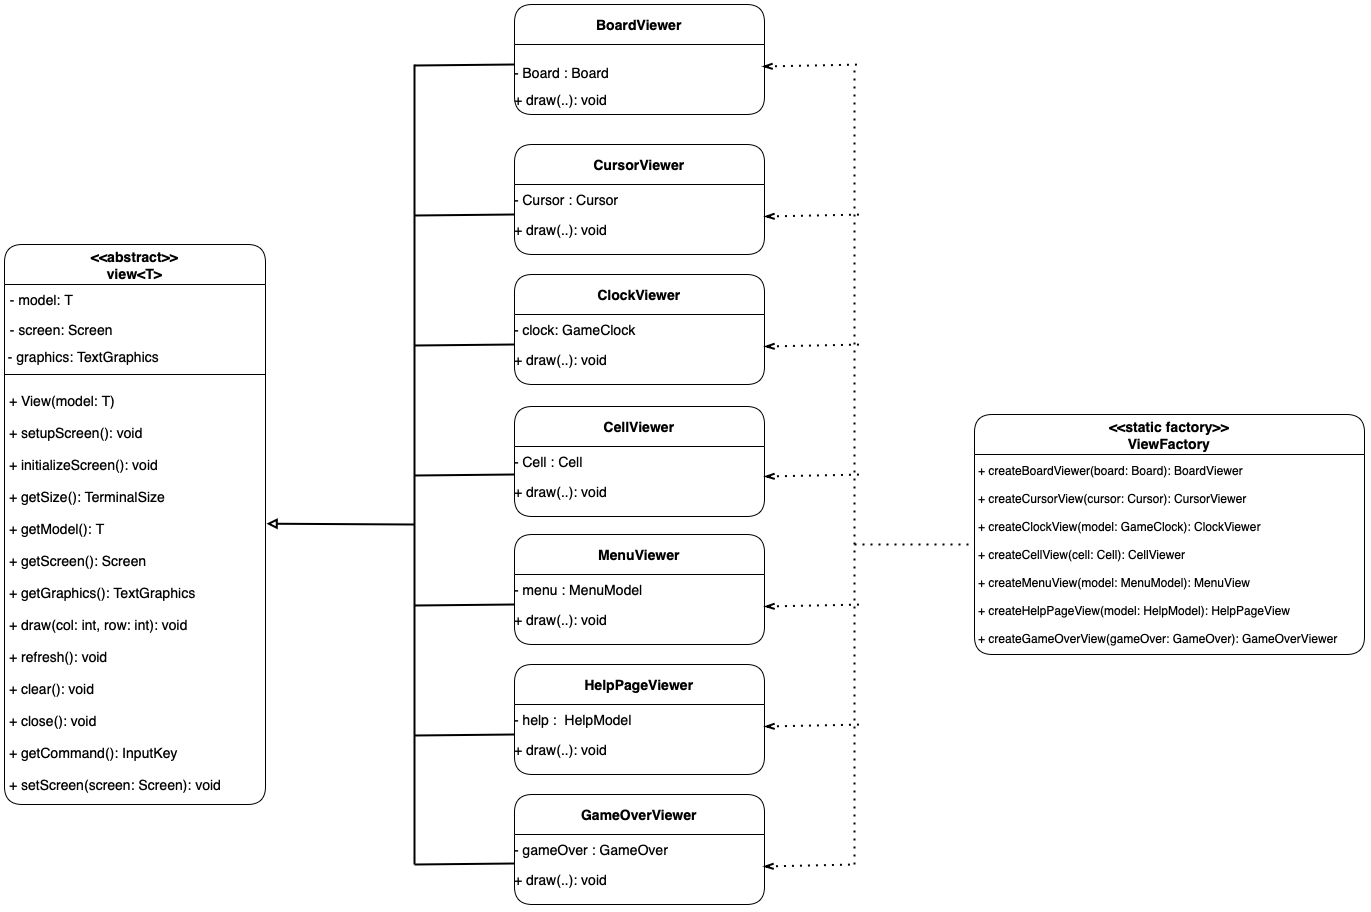

The diagram above was exported from draw.io. Its source (the exported page's mxGraphModel, read from the mxfile embedded in the PNG):
<mxGraphModel dx="2662" dy="1746" grid="1" gridSize="10" guides="1" tooltips="1" connect="1" arrows="1" fold="1" page="1" pageScale="1" pageWidth="1169" pageHeight="827" background="#ffffff" math="0" shadow="0">
  <root>
    <mxCell id="WIyWlLk6GJQsqaUBKTNV-0" />
    <mxCell id="WIyWlLk6GJQsqaUBKTNV-1" parent="WIyWlLk6GJQsqaUBKTNV-0" />
    <mxCell id="yTOJ_WnnsYm7wUlJSxOv-47" value="&lt;&lt;abstract&gt;&gt;&#10;view&lt;T&gt;" style="swimlane;fontStyle=1;align=center;verticalAlign=middle;childLayout=stackLayout;horizontal=1;startSize=40;horizontalStack=0;resizeParent=1;resizeLast=0;collapsible=1;marginBottom=0;rounded=1;shadow=1;strokeWidth=1;labelBackgroundColor=none;fontFamily=Helvetica;fontSize=14;glass=0;" parent="WIyWlLk6GJQsqaUBKTNV-1" vertex="1">
      <mxGeometry x="-50" y="140" width="261" height="560" as="geometry">
        <mxRectangle x="260" y="520" width="160" height="26" as="alternateBounds" />
      </mxGeometry>
    </mxCell>
    <mxCell id="Vtn6PVGJsSyyfRtlOhvm-57" value="&amp;nbsp;- model: T" style="text;align=left;verticalAlign=middle;resizable=0;points=[];autosize=1;strokeColor=none;fillColor=none;fontSize=14;html=1;" vertex="1" parent="yTOJ_WnnsYm7wUlJSxOv-47">
      <mxGeometry y="40" width="261" height="30" as="geometry" />
    </mxCell>
    <mxCell id="Vtn6PVGJsSyyfRtlOhvm-85" value=" - screen: Screen" style="text;align=left;verticalAlign=middle;resizable=0;points=[];autosize=1;strokeColor=none;fillColor=none;fontSize=14;" vertex="1" parent="yTOJ_WnnsYm7wUlJSxOv-47">
      <mxGeometry y="70" width="261" height="30" as="geometry" />
    </mxCell>
    <mxCell id="Vtn6PVGJsSyyfRtlOhvm-97" value=" - graphics: TextGraphics&#10;" style="text;align=left;verticalAlign=top;resizable=0;points=[];autosize=1;strokeColor=none;fillColor=none;fontSize=14;spacing=0;" vertex="1" parent="yTOJ_WnnsYm7wUlJSxOv-47">
      <mxGeometry y="100" width="261" height="30" as="geometry" />
    </mxCell>
    <mxCell id="Vtn6PVGJsSyyfRtlOhvm-90" value="" style="endArrow=none;html=1;rounded=0;exitX=0;exitY=0.25;exitDx=0;exitDy=0;entryX=1;entryY=0.25;entryDx=0;entryDy=0;" edge="1" parent="yTOJ_WnnsYm7wUlJSxOv-47">
      <mxGeometry width="50" height="50" relative="1" as="geometry">
        <mxPoint y="129.9999999999999" as="sourcePoint" />
        <mxPoint x="261" y="130.0000000000001" as="targetPoint" />
      </mxGeometry>
    </mxCell>
    <mxCell id="Vtn6PVGJsSyyfRtlOhvm-91" value="+ View(model: T)&amp;nbsp;&lt;br&gt;&lt;div&gt;&lt;br&gt;&lt;div&gt;+ setupScreen(): void&lt;/div&gt;&lt;div&gt;&lt;br&gt;&lt;/div&gt;&lt;div&gt;+ initializeScreen(): void&lt;/div&gt;&lt;div&gt;&lt;br&gt;&lt;/div&gt;&lt;div&gt;+ getSize(): TerminalSize&lt;/div&gt;&lt;div&gt;&lt;br&gt;&lt;/div&gt;&lt;div&gt;+ getModel(): T&lt;/div&gt;&lt;div&gt;&lt;br&gt;&lt;/div&gt;&lt;div&gt;+ getScreen(): Screen&lt;/div&gt;&lt;div&gt;&lt;br&gt;&lt;/div&gt;&lt;div&gt;+ getGraphics(): TextGraphics&lt;/div&gt;&lt;div&gt;&lt;br&gt;&lt;/div&gt;&lt;div&gt;+ draw(col: int, row: int): void&lt;/div&gt;&lt;div&gt;&lt;br&gt;&lt;/div&gt;&lt;div&gt;+ refresh(): void&amp;nbsp;&lt;/div&gt;&lt;div&gt;&lt;br&gt;&lt;/div&gt;&lt;div&gt;+ clear(): void&lt;/div&gt;&lt;div&gt;&lt;br&gt;&lt;/div&gt;&lt;div&gt;+ close(): void&lt;/div&gt;&lt;div&gt;&lt;br&gt;&lt;/div&gt;&lt;div&gt;+ getCommand(): InputKey&amp;nbsp;&lt;/div&gt;&lt;div&gt;&lt;br&gt;&lt;/div&gt;&lt;div&gt;+ setScreen(screen: Screen): void&lt;/div&gt;&lt;/div&gt;" style="text;align=left;verticalAlign=middle;resizable=0;points=[];autosize=1;strokeColor=none;fillColor=none;fontSize=14;html=1;spacingTop=5;spacing=5;" vertex="1" parent="yTOJ_WnnsYm7wUlJSxOv-47">
      <mxGeometry y="130" width="261" height="430" as="geometry" />
    </mxCell>
    <mxCell id="Vtn6PVGJsSyyfRtlOhvm-79" value="&lt;&lt;static factory&gt;&gt;&#10;ViewFactory" style="swimlane;fontStyle=1;align=center;verticalAlign=middle;childLayout=stackLayout;horizontal=1;startSize=40;horizontalStack=0;resizeParent=1;resizeLast=0;collapsible=1;marginBottom=0;rounded=1;shadow=1;strokeWidth=1;labelBackgroundColor=none;fontFamily=Helvetica;fontSize=14;glass=0;" vertex="1" parent="WIyWlLk6GJQsqaUBKTNV-1">
      <mxGeometry x="920" y="310" width="390" height="240" as="geometry">
        <mxRectangle x="260" y="520" width="160" height="26" as="alternateBounds" />
      </mxGeometry>
    </mxCell>
    <mxCell id="Vtn6PVGJsSyyfRtlOhvm-125" value="+&amp;nbsp;createBoardViewer(board: Board): BoardViewer&lt;div&gt;&lt;br&gt;&lt;div&gt;+&amp;nbsp;createCursorView(cursor: Cursor): CursorViewer&amp;nbsp;&lt;/div&gt;&lt;div&gt;&lt;br&gt;&lt;/div&gt;&lt;div&gt;+&amp;nbsp;createClockView(model: GameClock): ClockViewer&amp;nbsp;&lt;/div&gt;&lt;div&gt;&lt;br&gt;&lt;/div&gt;&lt;div&gt;+&amp;nbsp;createCellView(cell: Cell): CellViewer&amp;nbsp;&lt;/div&gt;&lt;div&gt;&lt;br&gt;&lt;/div&gt;&lt;div&gt;+&amp;nbsp;createMenuView(model: MenuModel): MenuView&amp;nbsp;&lt;/div&gt;&lt;div&gt;&lt;br&gt;&lt;/div&gt;&lt;div&gt;+&amp;nbsp;createHelpPageView(model: HelpModel): HelpPageView&amp;nbsp;&lt;/div&gt;&lt;div&gt;&lt;br&gt;&lt;/div&gt;&lt;div&gt;+&amp;nbsp;createGameOverView(gameOver: GameOver): GameOverViewer&lt;/div&gt;&lt;/div&gt;" style="text;align=left;verticalAlign=middle;resizable=0;points=[];autosize=1;strokeColor=none;fillColor=none;html=1;spacing=4;spacingRight=2;" vertex="1" parent="Vtn6PVGJsSyyfRtlOhvm-79">
      <mxGeometry y="40" width="390" height="200" as="geometry" />
    </mxCell>
    <mxCell id="Vtn6PVGJsSyyfRtlOhvm-99" value="CursorViewer" style="swimlane;fontStyle=1;align=center;verticalAlign=middle;childLayout=stackLayout;horizontal=1;startSize=40;horizontalStack=0;resizeParent=1;resizeLast=0;collapsible=1;marginBottom=0;rounded=1;shadow=1;strokeWidth=1;labelBackgroundColor=none;fontFamily=Helvetica;fontSize=14;glass=0;" vertex="1" parent="WIyWlLk6GJQsqaUBKTNV-1">
      <mxGeometry x="460" y="40" width="250" height="110" as="geometry">
        <mxRectangle x="260" y="520" width="160" height="26" as="alternateBounds" />
      </mxGeometry>
    </mxCell>
    <mxCell id="Vtn6PVGJsSyyfRtlOhvm-100" value="- Cursor : Cursor" style="text;html=1;align=left;verticalAlign=middle;resizable=0;points=[];autosize=1;strokeColor=none;fillColor=none;fontSize=14;spacing=0;" vertex="1" parent="Vtn6PVGJsSyyfRtlOhvm-99">
      <mxGeometry y="40" width="250" height="30" as="geometry" />
    </mxCell>
    <mxCell id="Vtn6PVGJsSyyfRtlOhvm-101" value="+ draw(..): void&amp;nbsp;" style="text;html=1;align=left;verticalAlign=middle;resizable=0;points=[];autosize=1;strokeColor=none;fillColor=none;fontSize=14;spacing=0;" vertex="1" parent="Vtn6PVGJsSyyfRtlOhvm-99">
      <mxGeometry y="70" width="250" height="30" as="geometry" />
    </mxCell>
    <mxCell id="Vtn6PVGJsSyyfRtlOhvm-104" value="ClockViewer" style="swimlane;fontStyle=1;align=center;verticalAlign=middle;childLayout=stackLayout;horizontal=1;startSize=40;horizontalStack=0;resizeParent=1;resizeLast=0;collapsible=1;marginBottom=0;rounded=1;shadow=1;strokeWidth=1;labelBackgroundColor=none;fontFamily=Helvetica;fontSize=14;glass=0;" vertex="1" parent="WIyWlLk6GJQsqaUBKTNV-1">
      <mxGeometry x="460" y="170" width="250" height="110" as="geometry">
        <mxRectangle x="260" y="520" width="160" height="26" as="alternateBounds" />
      </mxGeometry>
    </mxCell>
    <mxCell id="Vtn6PVGJsSyyfRtlOhvm-105" value="- clock: GameClock" style="text;html=1;align=left;verticalAlign=middle;resizable=0;points=[];autosize=1;strokeColor=none;fillColor=none;fontSize=14;spacing=0;" vertex="1" parent="Vtn6PVGJsSyyfRtlOhvm-104">
      <mxGeometry y="40" width="250" height="30" as="geometry" />
    </mxCell>
    <mxCell id="Vtn6PVGJsSyyfRtlOhvm-106" value="+ draw(..): void&amp;nbsp;" style="text;html=1;align=left;verticalAlign=middle;resizable=0;points=[];autosize=1;strokeColor=none;fillColor=none;fontSize=14;spacing=0;" vertex="1" parent="Vtn6PVGJsSyyfRtlOhvm-104">
      <mxGeometry y="70" width="250" height="30" as="geometry" />
    </mxCell>
    <mxCell id="Vtn6PVGJsSyyfRtlOhvm-107" value="CellViewer" style="swimlane;fontStyle=1;align=center;verticalAlign=middle;childLayout=stackLayout;horizontal=1;startSize=40;horizontalStack=0;resizeParent=1;resizeLast=0;collapsible=1;marginBottom=0;rounded=1;shadow=1;strokeWidth=1;labelBackgroundColor=none;fontFamily=Helvetica;fontSize=14;glass=0;" vertex="1" parent="WIyWlLk6GJQsqaUBKTNV-1">
      <mxGeometry x="460" y="302" width="250" height="110" as="geometry">
        <mxRectangle x="260" y="520" width="160" height="26" as="alternateBounds" />
      </mxGeometry>
    </mxCell>
    <mxCell id="Vtn6PVGJsSyyfRtlOhvm-108" value="- Cell : Cell" style="text;html=1;align=left;verticalAlign=middle;resizable=0;points=[];autosize=1;strokeColor=none;fillColor=none;fontSize=14;spacing=0;" vertex="1" parent="Vtn6PVGJsSyyfRtlOhvm-107">
      <mxGeometry y="40" width="250" height="30" as="geometry" />
    </mxCell>
    <mxCell id="Vtn6PVGJsSyyfRtlOhvm-109" value="+ draw(..): void&amp;nbsp;" style="text;html=1;align=left;verticalAlign=middle;resizable=0;points=[];autosize=1;strokeColor=none;fillColor=none;fontSize=14;spacing=0;" vertex="1" parent="Vtn6PVGJsSyyfRtlOhvm-107">
      <mxGeometry y="70" width="250" height="30" as="geometry" />
    </mxCell>
    <mxCell id="Vtn6PVGJsSyyfRtlOhvm-110" value="MenuViewer" style="swimlane;fontStyle=1;align=center;verticalAlign=middle;childLayout=stackLayout;horizontal=1;startSize=40;horizontalStack=0;resizeParent=1;resizeLast=0;collapsible=1;marginBottom=0;rounded=1;shadow=1;strokeWidth=1;labelBackgroundColor=none;fontFamily=Helvetica;fontSize=14;glass=0;" vertex="1" parent="WIyWlLk6GJQsqaUBKTNV-1">
      <mxGeometry x="460" y="430" width="250" height="110" as="geometry">
        <mxRectangle x="260" y="520" width="160" height="26" as="alternateBounds" />
      </mxGeometry>
    </mxCell>
    <mxCell id="Vtn6PVGJsSyyfRtlOhvm-111" value="- menu : MenuModel" style="text;html=1;align=left;verticalAlign=middle;resizable=0;points=[];autosize=1;strokeColor=none;fillColor=none;fontSize=14;spacing=0;" vertex="1" parent="Vtn6PVGJsSyyfRtlOhvm-110">
      <mxGeometry y="40" width="250" height="30" as="geometry" />
    </mxCell>
    <mxCell id="Vtn6PVGJsSyyfRtlOhvm-112" value="+ draw(..): void&amp;nbsp;" style="text;html=1;align=left;verticalAlign=middle;resizable=0;points=[];autosize=1;strokeColor=none;fillColor=none;fontSize=14;spacing=0;" vertex="1" parent="Vtn6PVGJsSyyfRtlOhvm-110">
      <mxGeometry y="70" width="250" height="30" as="geometry" />
    </mxCell>
    <mxCell id="Vtn6PVGJsSyyfRtlOhvm-113" value="HelpPageViewer" style="swimlane;fontStyle=1;align=center;verticalAlign=middle;childLayout=stackLayout;horizontal=1;startSize=40;horizontalStack=0;resizeParent=1;resizeLast=0;collapsible=1;marginBottom=0;rounded=1;shadow=1;strokeWidth=1;labelBackgroundColor=none;fontFamily=Helvetica;fontSize=14;glass=0;" vertex="1" parent="WIyWlLk6GJQsqaUBKTNV-1">
      <mxGeometry x="460" y="560" width="250" height="110" as="geometry">
        <mxRectangle x="260" y="520" width="160" height="26" as="alternateBounds" />
      </mxGeometry>
    </mxCell>
    <mxCell id="Vtn6PVGJsSyyfRtlOhvm-114" value="- help : &amp;nbsp;HelpModel" style="text;html=1;align=left;verticalAlign=middle;resizable=0;points=[];autosize=1;strokeColor=none;fillColor=none;fontSize=14;spacing=0;" vertex="1" parent="Vtn6PVGJsSyyfRtlOhvm-113">
      <mxGeometry y="40" width="250" height="30" as="geometry" />
    </mxCell>
    <mxCell id="Vtn6PVGJsSyyfRtlOhvm-115" value="+ draw(..): void&amp;nbsp;" style="text;html=1;align=left;verticalAlign=middle;resizable=0;points=[];autosize=1;strokeColor=none;fillColor=none;fontSize=14;spacing=0;" vertex="1" parent="Vtn6PVGJsSyyfRtlOhvm-113">
      <mxGeometry y="70" width="250" height="30" as="geometry" />
    </mxCell>
    <mxCell id="Vtn6PVGJsSyyfRtlOhvm-116" value="GameOverViewer" style="swimlane;fontStyle=1;align=center;verticalAlign=middle;childLayout=stackLayout;horizontal=1;startSize=40;horizontalStack=0;resizeParent=1;resizeLast=0;collapsible=1;marginBottom=0;rounded=1;shadow=1;strokeWidth=1;labelBackgroundColor=none;fontFamily=Helvetica;fontSize=14;glass=0;" vertex="1" parent="WIyWlLk6GJQsqaUBKTNV-1">
      <mxGeometry x="460" y="690" width="250" height="110" as="geometry">
        <mxRectangle x="260" y="520" width="160" height="26" as="alternateBounds" />
      </mxGeometry>
    </mxCell>
    <mxCell id="Vtn6PVGJsSyyfRtlOhvm-117" value="- gameOver : GameOver" style="text;html=1;align=left;verticalAlign=middle;resizable=0;points=[];autosize=1;strokeColor=none;fillColor=none;fontSize=14;spacing=0;" vertex="1" parent="Vtn6PVGJsSyyfRtlOhvm-116">
      <mxGeometry y="40" width="250" height="30" as="geometry" />
    </mxCell>
    <mxCell id="Vtn6PVGJsSyyfRtlOhvm-118" value="+ draw(..): void&amp;nbsp;" style="text;html=1;align=left;verticalAlign=middle;resizable=0;points=[];autosize=1;strokeColor=none;fillColor=none;fontSize=14;spacing=0;" vertex="1" parent="Vtn6PVGJsSyyfRtlOhvm-116">
      <mxGeometry y="70" width="250" height="30" as="geometry" />
    </mxCell>
    <mxCell id="Vtn6PVGJsSyyfRtlOhvm-119" value="BoardViewer" style="swimlane;fontStyle=1;align=center;verticalAlign=middle;childLayout=stackLayout;horizontal=1;startSize=40;horizontalStack=0;resizeParent=1;resizeLast=0;collapsible=1;marginBottom=0;rounded=1;shadow=1;strokeWidth=1;labelBackgroundColor=none;fontFamily=Helvetica;fontSize=14;glass=0;" vertex="1" parent="WIyWlLk6GJQsqaUBKTNV-1">
      <mxGeometry x="460" y="-100" width="250" height="110" as="geometry">
        <mxRectangle x="260" y="520" width="160" height="26" as="alternateBounds" />
      </mxGeometry>
    </mxCell>
    <mxCell id="Vtn6PVGJsSyyfRtlOhvm-120" value="&lt;br&gt;&lt;div&gt;- Board : Board&lt;/div&gt;" style="text;html=1;align=left;verticalAlign=middle;resizable=0;points=[];autosize=1;strokeColor=none;fillColor=none;fontSize=14;spacing=0;" vertex="1" parent="Vtn6PVGJsSyyfRtlOhvm-119">
      <mxGeometry y="40" width="250" height="40" as="geometry" />
    </mxCell>
    <mxCell id="Vtn6PVGJsSyyfRtlOhvm-121" value="+ draw(..): void&amp;nbsp;" style="text;html=1;align=left;verticalAlign=middle;resizable=0;points=[];autosize=1;strokeColor=none;fillColor=none;fontSize=14;spacing=0;" vertex="1" parent="Vtn6PVGJsSyyfRtlOhvm-119">
      <mxGeometry y="80" width="250" height="30" as="geometry" />
    </mxCell>
    <mxCell id="Vtn6PVGJsSyyfRtlOhvm-126" value="" style="endArrow=none;html=1;rounded=0;fontSize=11;strokeWidth=2;" edge="1" parent="WIyWlLk6GJQsqaUBKTNV-1">
      <mxGeometry width="50" height="50" relative="1" as="geometry">
        <mxPoint x="360" y="760" as="sourcePoint" />
        <mxPoint x="360" y="-40" as="targetPoint" />
      </mxGeometry>
    </mxCell>
    <mxCell id="Vtn6PVGJsSyyfRtlOhvm-127" value="" style="endArrow=none;html=1;rounded=0;fontSize=11;strokeWidth=2;" edge="1" parent="WIyWlLk6GJQsqaUBKTNV-1">
      <mxGeometry width="50" height="50" relative="1" as="geometry">
        <mxPoint x="360" y="760" as="sourcePoint" />
        <mxPoint x="460" y="759" as="targetPoint" />
      </mxGeometry>
    </mxCell>
    <mxCell id="Vtn6PVGJsSyyfRtlOhvm-128" value="" style="endArrow=none;html=1;rounded=0;fontSize=11;strokeWidth=2;" edge="1" parent="WIyWlLk6GJQsqaUBKTNV-1">
      <mxGeometry width="50" height="50" relative="1" as="geometry">
        <mxPoint x="360" y="631" as="sourcePoint" />
        <mxPoint x="460" y="630" as="targetPoint" />
      </mxGeometry>
    </mxCell>
    <mxCell id="Vtn6PVGJsSyyfRtlOhvm-129" value="" style="endArrow=none;html=1;rounded=0;fontSize=11;strokeWidth=2;" edge="1" parent="WIyWlLk6GJQsqaUBKTNV-1">
      <mxGeometry width="50" height="50" relative="1" as="geometry">
        <mxPoint x="360" y="501" as="sourcePoint" />
        <mxPoint x="460" y="500" as="targetPoint" />
      </mxGeometry>
    </mxCell>
    <mxCell id="Vtn6PVGJsSyyfRtlOhvm-130" value="" style="endArrow=none;html=1;rounded=0;fontSize=11;strokeWidth=2;" edge="1" parent="WIyWlLk6GJQsqaUBKTNV-1">
      <mxGeometry width="50" height="50" relative="1" as="geometry">
        <mxPoint x="360" y="371" as="sourcePoint" />
        <mxPoint x="460" y="370" as="targetPoint" />
      </mxGeometry>
    </mxCell>
    <mxCell id="Vtn6PVGJsSyyfRtlOhvm-131" value="" style="endArrow=none;html=1;rounded=0;fontSize=11;strokeWidth=2;" edge="1" parent="WIyWlLk6GJQsqaUBKTNV-1">
      <mxGeometry width="50" height="50" relative="1" as="geometry">
        <mxPoint x="360" y="241" as="sourcePoint" />
        <mxPoint x="460" y="240" as="targetPoint" />
      </mxGeometry>
    </mxCell>
    <mxCell id="Vtn6PVGJsSyyfRtlOhvm-132" value="" style="endArrow=none;html=1;rounded=0;fontSize=11;strokeWidth=2;" edge="1" parent="WIyWlLk6GJQsqaUBKTNV-1">
      <mxGeometry width="50" height="50" relative="1" as="geometry">
        <mxPoint x="360" y="111" as="sourcePoint" />
        <mxPoint x="460" y="110" as="targetPoint" />
      </mxGeometry>
    </mxCell>
    <mxCell id="Vtn6PVGJsSyyfRtlOhvm-133" value="" style="endArrow=none;html=1;rounded=0;fontSize=11;strokeWidth=2;" edge="1" parent="WIyWlLk6GJQsqaUBKTNV-1">
      <mxGeometry width="50" height="50" relative="1" as="geometry">
        <mxPoint x="360" y="-39" as="sourcePoint" />
        <mxPoint x="460" y="-40" as="targetPoint" />
      </mxGeometry>
    </mxCell>
    <mxCell id="Vtn6PVGJsSyyfRtlOhvm-134" value="" style="endArrow=block;html=1;rounded=0;entryX=1.004;entryY=0.347;entryDx=0;entryDy=0;entryPerimeter=0;fontSize=11;strokeWidth=2;endFill=0;" edge="1" parent="WIyWlLk6GJQsqaUBKTNV-1" target="Vtn6PVGJsSyyfRtlOhvm-91">
      <mxGeometry width="50" height="50" relative="1" as="geometry">
        <mxPoint x="360" y="420" as="sourcePoint" />
        <mxPoint x="361" y="370" as="targetPoint" />
      </mxGeometry>
    </mxCell>
    <mxCell id="Vtn6PVGJsSyyfRtlOhvm-135" value="" style="endArrow=none;dashed=1;html=1;dashPattern=1 3;strokeWidth=2;rounded=0;" edge="1" parent="WIyWlLk6GJQsqaUBKTNV-1">
      <mxGeometry width="50" height="50" relative="1" as="geometry">
        <mxPoint x="800" y="440" as="sourcePoint" />
        <mxPoint x="920" y="440" as="targetPoint" />
      </mxGeometry>
    </mxCell>
    <mxCell id="Vtn6PVGJsSyyfRtlOhvm-136" value="" style="endArrow=none;dashed=1;html=1;dashPattern=1 3;strokeWidth=2;rounded=0;" edge="1" parent="WIyWlLk6GJQsqaUBKTNV-1">
      <mxGeometry width="50" height="50" relative="1" as="geometry">
        <mxPoint x="800" y="760" as="sourcePoint" />
        <mxPoint x="800" y="-40" as="targetPoint" />
      </mxGeometry>
    </mxCell>
    <mxCell id="Vtn6PVGJsSyyfRtlOhvm-137" value="" style="endArrow=none;dashed=1;html=1;dashPattern=1 3;strokeWidth=2;rounded=0;exitX=1;exitY=0.55;exitDx=0;exitDy=0;exitPerimeter=0;startArrow=openThin;startFill=0;" edge="1" parent="WIyWlLk6GJQsqaUBKTNV-1">
      <mxGeometry width="50" height="50" relative="1" as="geometry">
        <mxPoint x="708" y="-38" as="sourcePoint" />
        <mxPoint x="808" y="-40" as="targetPoint" />
      </mxGeometry>
    </mxCell>
    <mxCell id="Vtn6PVGJsSyyfRtlOhvm-138" value="" style="endArrow=none;dashed=1;html=1;dashPattern=1 3;strokeWidth=2;rounded=0;exitX=1;exitY=0.55;exitDx=0;exitDy=0;exitPerimeter=0;startArrow=openThin;startFill=0;" edge="1" parent="WIyWlLk6GJQsqaUBKTNV-1">
      <mxGeometry width="50" height="50" relative="1" as="geometry">
        <mxPoint x="710" y="112" as="sourcePoint" />
        <mxPoint x="810" y="110" as="targetPoint" />
      </mxGeometry>
    </mxCell>
    <mxCell id="Vtn6PVGJsSyyfRtlOhvm-139" value="" style="endArrow=none;dashed=1;html=1;dashPattern=1 3;strokeWidth=2;rounded=0;exitX=1;exitY=0.55;exitDx=0;exitDy=0;exitPerimeter=0;startArrow=openThin;startFill=0;" edge="1" parent="WIyWlLk6GJQsqaUBKTNV-1">
      <mxGeometry width="50" height="50" relative="1" as="geometry">
        <mxPoint x="710" y="242" as="sourcePoint" />
        <mxPoint x="810" y="240" as="targetPoint" />
      </mxGeometry>
    </mxCell>
    <mxCell id="Vtn6PVGJsSyyfRtlOhvm-140" value="" style="endArrow=none;dashed=1;html=1;dashPattern=1 3;strokeWidth=2;rounded=0;exitX=1;exitY=0.55;exitDx=0;exitDy=0;exitPerimeter=0;startArrow=openThin;startFill=0;" edge="1" parent="WIyWlLk6GJQsqaUBKTNV-1">
      <mxGeometry width="50" height="50" relative="1" as="geometry">
        <mxPoint x="710" y="372" as="sourcePoint" />
        <mxPoint x="810" y="370" as="targetPoint" />
      </mxGeometry>
    </mxCell>
    <mxCell id="Vtn6PVGJsSyyfRtlOhvm-141" value="" style="endArrow=none;dashed=1;html=1;dashPattern=1 3;strokeWidth=2;rounded=0;exitX=1;exitY=0.55;exitDx=0;exitDy=0;exitPerimeter=0;startArrow=openThin;startFill=0;" edge="1" parent="WIyWlLk6GJQsqaUBKTNV-1">
      <mxGeometry width="50" height="50" relative="1" as="geometry">
        <mxPoint x="710" y="502" as="sourcePoint" />
        <mxPoint x="810" y="500" as="targetPoint" />
      </mxGeometry>
    </mxCell>
    <mxCell id="Vtn6PVGJsSyyfRtlOhvm-142" value="" style="endArrow=none;dashed=1;html=1;dashPattern=1 3;strokeWidth=2;rounded=0;exitX=1;exitY=0.55;exitDx=0;exitDy=0;exitPerimeter=0;startArrow=openThin;startFill=0;" edge="1" parent="WIyWlLk6GJQsqaUBKTNV-1">
      <mxGeometry width="50" height="50" relative="1" as="geometry">
        <mxPoint x="710" y="622" as="sourcePoint" />
        <mxPoint x="810" y="620" as="targetPoint" />
      </mxGeometry>
    </mxCell>
    <mxCell id="Vtn6PVGJsSyyfRtlOhvm-143" value="" style="endArrow=none;dashed=1;html=1;dashPattern=1 3;strokeWidth=2;rounded=0;exitX=1;exitY=0.55;exitDx=0;exitDy=0;exitPerimeter=0;startArrow=openThin;startFill=0;" edge="1" parent="WIyWlLk6GJQsqaUBKTNV-1">
      <mxGeometry width="50" height="50" relative="1" as="geometry">
        <mxPoint x="709" y="762" as="sourcePoint" />
        <mxPoint x="800" y="760" as="targetPoint" />
      </mxGeometry>
    </mxCell>
  </root>
</mxGraphModel>